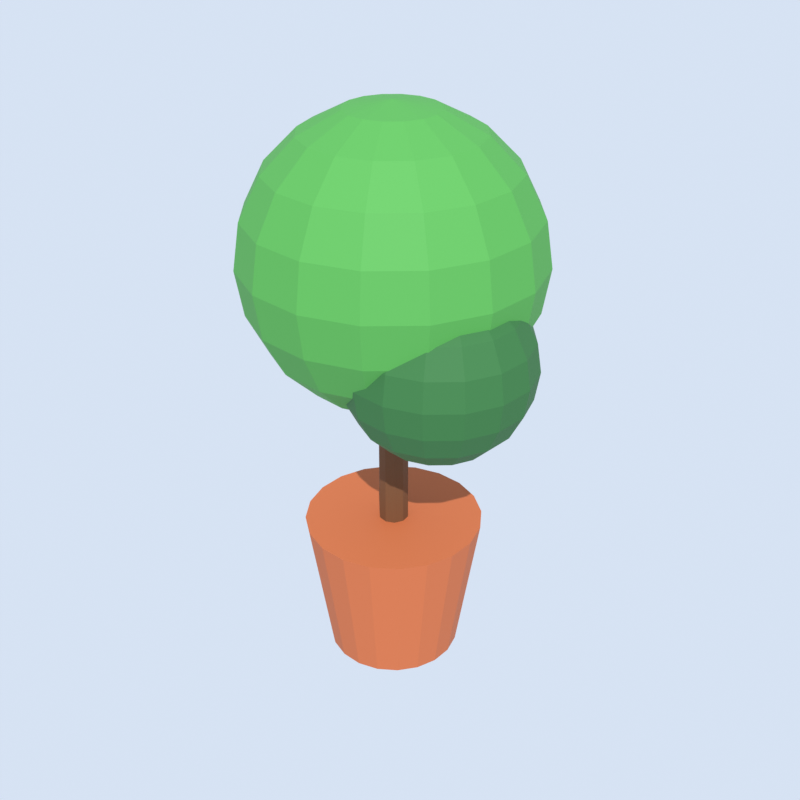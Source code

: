 # Source: potted_plant.blend  (saved by Blender 5.2.45; exported with 4.5.12 LTS)
import bpy
from mathutils import Matrix  # noqa: F401  (used for matrix-valued properties, if any)

bpy.ops.wm.read_factory_settings(use_empty=True)
scene = bpy.context.scene
scene.name = 'Scene'

# ---- materials (node trees are filled in below, after node groups)
mat_terracotta = bpy.data.materials.new('terracotta')
mat_dark_wood = bpy.data.materials.new('dark_wood')
mat_leaf_green = bpy.data.materials.new('leaf_green')
mat_dark_green = bpy.data.materials.new('dark_green')

# ---- material node trees
mat_terracotta.use_nodes = True; mat_terracotta.node_tree.nodes.clear()
_N = mat_terracotta.node_tree.nodes; _L = mat_terracotta.node_tree.links
n0 = _N.new('ShaderNodeBsdfPrincipled'); n0.name = 'Principled BSDF'; n0.location = (-200, 100)
n0.inputs[0].default_value = (0.5271, 0.1329, 0.04231, 1.0)
n0.inputs[2].default_value = 0.75
n0.inputs[10].default_value = 0.005
n1 = _N.new('ShaderNodeOutputMaterial'); n1.name = 'Material Output'; n1.location = (200, 100)
_L.new(n0.outputs[0], n1.inputs[0])
n1.is_active_output = True
mat_dark_wood.use_nodes = True; mat_dark_wood.node_tree.nodes.clear()
_N = mat_dark_wood.node_tree.nodes; _L = mat_dark_wood.node_tree.links
n0 = _N.new('ShaderNodeBsdfPrincipled'); n0.name = 'Principled BSDF'; n0.location = (-200, 100)
n0.inputs[0].default_value = (0.147, 0.05781, 0.01938, 1.0)
n0.inputs[2].default_value = 0.75
n0.inputs[10].default_value = 0.005
n1 = _N.new('ShaderNodeOutputMaterial'); n1.name = 'Material Output'; n1.location = (200, 100)
_L.new(n0.outputs[0], n1.inputs[0])
n1.is_active_output = True
mat_leaf_green.use_nodes = True; mat_leaf_green.node_tree.nodes.clear()
_N = mat_leaf_green.node_tree.nodes; _L = mat_leaf_green.node_tree.links
n0 = _N.new('ShaderNodeBsdfPrincipled'); n0.name = 'Principled BSDF'; n0.location = (-200, 100)
n0.inputs[0].default_value = (0.07819, 0.3419, 0.06301, 1.0)
n0.inputs[2].default_value = 0.75
n0.inputs[10].default_value = 0.005
n1 = _N.new('ShaderNodeOutputMaterial'); n1.name = 'Material Output'; n1.location = (200, 100)
_L.new(n0.outputs[0], n1.inputs[0])
n1.is_active_output = True
mat_dark_green.use_nodes = True; mat_dark_green.node_tree.nodes.clear()
_N = mat_dark_green.node_tree.nodes; _L = mat_dark_green.node_tree.links
n0 = _N.new('ShaderNodeBsdfPrincipled'); n0.name = 'Principled BSDF'; n0.location = (-200, 100)
n0.inputs[0].default_value = (0.02843, 0.147, 0.0356, 1.0)
n0.inputs[2].default_value = 0.75
n0.inputs[10].default_value = 0.005
n1 = _N.new('ShaderNodeOutputMaterial'); n1.name = 'Material Output'; n1.location = (200, 100)
_L.new(n0.outputs[0], n1.inputs[0])
n1.is_active_output = True

# ---- world
world_thumbnail_sky = bpy.data.worlds.new('Thumbnail sky'); scene.world = world_thumbnail_sky
world_thumbnail_sky.use_nodes = True; world_thumbnail_sky.node_tree.nodes.clear()
_N = world_thumbnail_sky.node_tree.nodes; _L = world_thumbnail_sky.node_tree.links
n0 = _N.new('ShaderNodeBackground'); n0.name = 'Background'; n0.location = (-200, 100)
n0.inputs[0].default_value = (0.75, 0.85, 1.0, 1.0)
n0.inputs[1].default_value = 0.9
n1 = _N.new('ShaderNodeOutputWorld'); n1.name = 'World Output'; n1.location = (200, 100)
_L.new(n0.outputs[0], n1.inputs[0])
n1.is_active_output = True

# ---- cameras
cam_thumbnail_camera = bpy.data.cameras.new('Thumbnail camera')

# ---- lights
light_thumbnail_sun = bpy.data.lights.new('Thumbnail sun', 'SUN')
light_thumbnail_sun.energy = 3.5

# ---- meshes
me_pot = bpy.data.meshes.new('Pot')
me_pot.from_pydata([(0.0, 0.18, 0.0), (0.0, 0.24, 0.4), (0.05562, 0.1712, 0.0), (0.07416, 0.2283, 0.4), (0.1058, 0.1456, 0.0), (0.1411, 0.1942, 0.4), (0.1456, 0.1058, 0.0), (0.1942, 0.1411, 0.4), (0.1712, 0.05562, 0.0), (0.2283, 0.07416, 0.4), (0.18, 0.0, 0.0), (0.24, 0.0, 0.4), (0.1712, -0.05562, 0.0), (0.2283, -0.07416, 0.4), (0.1456, -0.1058, 0.0), (0.1942, -0.1411, 0.4), (0.1058, -0.1456, 0.0), (0.1411, -0.1942, 0.4), (0.05562, -0.1712, 0.0), (0.07416, -0.2283, 0.4), (0.0, -0.18, 0.0), (0.0, -0.24, 0.4), (-0.05562, -0.1712, 0.0), (-0.07416, -0.2283, 0.4), (-0.1058, -0.1456, 0.0), (-0.1411, -0.1942, 0.4), (-0.1456, -0.1058, 0.0), (-0.1942, -0.1411, 0.4), (-0.1712, -0.05562, 0.0), (-0.2283, -0.07416, 0.4), (-0.18, 0.0, 0.0), (-0.24, 0.0, 0.4), (-0.1712, 0.05562, 0.0), (-0.2283, 0.07416, 0.4), (-0.1456, 0.1058, 0.0), (-0.1942, 0.1411, 0.4), (-0.1058, 0.1456, 0.0), (-0.1411, 0.1942, 0.4), (-0.05562, 0.1712, 0.0), (-0.07416, 0.2283, 0.4)], [], [(0, 1, 3, 2), (2, 3, 5, 4), (4, 5, 7, 6), (6, 7, 9, 8), (8, 9, 11, 10), (10, 11, 13, 12), (12, 13, 15, 14), (14, 15, 17, 16), (16, 17, 19, 18), (18, 19, 21, 20), (20, 21, 23, 22), (22, 23, 25, 24), (24, 25, 27, 26), (26, 27, 29, 28), (28, 29, 31, 30), (30, 31, 33, 32), (32, 33, 35, 34), (34, 35, 37, 36), (3, 1, 39, 37, 35, 33, 31, 29, 27, 25, 23, 21, 19, 17, 15, 13, 11, 9, 7, 5), (36, 37, 39, 38), (38, 39, 1, 0), (0, 2, 4, 6, 8, 10, 12, 14, 16, 18, 20, 22, 24, 26, 28, 30, 32, 34, 36, 38)])
me_pot.materials.append(mat_terracotta)
me_pot.update()
me_trunk = bpy.data.meshes.new('Trunk')
me_trunk.from_pydata([(0.0, 0.04, 0.35), (0.0, 0.04, 0.95), (0.02351, 0.03236, 0.35), (0.02351, 0.03236, 0.95), (0.03804, 0.01236, 0.35), (0.03804, 0.01236, 0.95), (0.03804, -0.01236, 0.35), (0.03804, -0.01236, 0.95), (0.02351, -0.03236, 0.35), (0.02351, -0.03236, 0.95), (0.0, -0.04, 0.35), (0.0, -0.04, 0.95), (-0.02351, -0.03236, 0.35), (-0.02351, -0.03236, 0.95), (-0.03804, -0.01236, 0.35), (-0.03804, -0.01236, 0.95), (-0.03804, 0.01236, 0.35), (-0.03804, 0.01236, 0.95), (-0.02351, 0.03236, 0.35), (-0.02351, 0.03236, 0.95)], [], [(0, 1, 3, 2), (2, 3, 5, 4), (4, 5, 7, 6), (6, 7, 9, 8), (8, 9, 11, 10), (10, 11, 13, 12), (12, 13, 15, 14), (14, 15, 17, 16), (3, 1, 19, 17, 15, 13, 11, 9, 7, 5), (16, 17, 19, 18), (18, 19, 1, 0), (0, 2, 4, 6, 8, 10, 12, 14, 16, 18)])
me_trunk.materials.append(mat_dark_wood)
me_trunk.update()
me_bush = bpy.data.meshes.new('Bush')
me_bush.from_pydata([(0.0, 0.0, 1.53), (0.0, 0.3074, 1.373), (0.0, 0.38, 1.15), (0.0, 0.3614, 1.033), (0.0, 0.3074, 0.9266), (0.0, 0.1174, 0.7886), (0.0, 0.0, 0.77), (0.04494, 0.1085, 1.511), (0.08548, 0.2064, 1.457), (0.1176, 0.284, 1.373), (0.1383, 0.3339, 1.267), (0.1454, 0.3511, 1.15), (0.1383, 0.3339, 1.033), (0.1176, 0.284, 0.9266), (0.08548, 0.2064, 0.8426), (0.04494, 0.1085, 0.7886), (0.08303, 0.08303, 1.511), (0.1579, 0.1579, 1.457), (0.2174, 0.2174, 1.373), (0.2555, 0.2555, 1.267), (0.2687, 0.2687, 1.15), (0.2555, 0.2555, 1.033), (0.2174, 0.2174, 0.9266), (0.1579, 0.1579, 0.8426), (0.08303, 0.08303, 0.7886), (0.1085, 0.04494, 1.511), (0.2064, 0.08548, 1.457), (0.284, 0.1176, 1.373), (0.3339, 0.1383, 1.267), (0.3511, 0.1454, 1.15), (0.3339, 0.1383, 1.033), (0.284, 0.1176, 0.9266), (0.2064, 0.08548, 0.8426), (0.1085, 0.04494, 0.7886), (0.1174, -1.863e-08, 1.511), (0.2234, -4.47e-08, 1.457), (0.3074, -1.49e-08, 1.373), (0.3614, -4.47e-08, 1.267), (0.38, -5.96e-08, 1.15), (0.3614, -4.47e-08, 1.033), (0.3074, -1.49e-08, 0.9266), (0.2234, -4.47e-08, 0.8426), (0.1174, -1.863e-08, 0.7886), (0.1085, -0.04494, 1.511), (0.2064, -0.08548, 1.457), (0.284, -0.1176, 1.373), (0.3339, -0.1383, 1.267), (0.3511, -0.1454, 1.15), (0.3339, -0.1383, 1.033), (0.284, -0.1176, 0.9266), (0.2064, -0.08548, 0.8426), (0.1085, -0.04494, 0.7886), (0.08303, -0.08303, 1.511), (0.1579, -0.1579, 1.457), (0.2174, -0.2174, 1.373), (0.2555, -0.2555, 1.267), (0.2687, -0.2687, 1.15), (0.2555, -0.2555, 1.033), (0.2174, -0.2174, 0.9266), (0.1579, -0.1579, 0.8426), (0.08303, -0.08303, 0.7886), (0.04494, -0.1085, 1.511), (0.08548, -0.2064, 1.457), (0.1176, -0.284, 1.373), (0.1383, -0.3339, 1.267), (0.1454, -0.3511, 1.15), (0.1383, -0.3339, 1.033), (0.1176, -0.284, 0.9266), (0.08548, -0.2064, 0.8426), (0.04494, -0.1085, 0.7886), (-2.98e-08, -0.1174, 1.511), (-7.451e-08, -0.2234, 1.457), (-3.725e-08, -0.3074, 1.373), (-1.043e-07, -0.3614, 1.267), (-1.192e-07, -0.38, 1.15), (-1.043e-07, -0.3614, 1.033), (-3.725e-08, -0.3074, 0.9266), (-7.451e-08, -0.2234, 0.8426), (-2.98e-08, -0.1174, 0.7886), (-0.04494, -0.1085, 1.511), (-0.08548, -0.2064, 1.457), (-0.1176, -0.284, 1.373), (-0.1383, -0.3339, 1.267), (-0.1454, -0.3511, 1.15), (-0.1383, -0.3339, 1.033), (-0.1176, -0.284, 0.9266), (-0.08548, -0.2064, 0.8426), (-0.04494, -0.1085, 0.7886), (-0.08303, -0.08303, 1.511), (-0.1579, -0.1579, 1.457), (-0.2174, -0.2174, 1.373), (-0.2555, -0.2555, 1.267), (-0.2687, -0.2687, 1.15), (-0.2555, -0.2555, 1.033), (-0.2174, -0.2174, 0.9266), (-0.1579, -0.1579, 0.8426), (-0.08303, -0.08303, 0.7886), (-0.1085, -0.04494, 1.511), (-0.2064, -0.08548, 1.457), (-0.284, -0.1176, 1.373), (-0.3339, -0.1383, 1.267), (-0.3511, -0.1454, 1.15), (-0.3339, -0.1383, 1.033), (-0.284, -0.1176, 0.9266), (-0.2064, -0.08548, 0.8426), (-0.1085, -0.04494, 0.7886), (-0.1174, 4.47e-08, 1.511), (-0.2234, 9.686e-08, 1.457), (-0.3074, 8.196e-08, 1.373), (-0.3614, 1.192e-07, 1.267), (-0.38, 1.49e-07, 1.15), (-0.3614, 1.192e-07, 1.033), (-0.3074, 8.196e-08, 0.9266), (-0.2234, 9.686e-08, 0.8426), (-0.1174, 4.47e-08, 0.7886), (-0.1085, 0.04494, 1.511), (-0.2064, 0.08548, 1.457), (-0.284, 0.1176, 1.373), (-0.3339, 0.1383, 1.267), (-0.3511, 0.1454, 1.15), (-0.3339, 0.1383, 1.033), (-0.284, 0.1176, 0.9266), (-0.2064, 0.08548, 0.8426), (-0.1085, 0.04494, 0.7886), (-0.08303, 0.08303, 1.511), (-0.1579, 0.1579, 1.457), (-0.2174, 0.2174, 1.373), (-0.2555, 0.2555, 1.267), (-0.2687, 0.2687, 1.15), (-0.2555, 0.2555, 1.033), (-0.2174, 0.2174, 0.9266), (-0.1579, 0.1579, 0.8426), (-0.08303, 0.08303, 0.7886), (-0.04494, 0.1085, 1.511), (-0.08548, 0.2064, 1.457), (-0.1176, 0.284, 1.373), (-0.1383, 0.3339, 1.267), (-0.1454, 0.3511, 1.15), (-0.1383, 0.3339, 1.033), (-0.1176, 0.284, 0.9266), (-0.08548, 0.2064, 0.8426), (-0.04494, 0.1085, 0.7886), (6.333e-08, 0.1174, 1.511), (1.192e-07, 0.2234, 1.457), (1.49e-07, 0.3614, 1.267), (1.192e-07, 0.2234, 0.8426)], [], [(2, 144, 10, 11), (143, 142, 7, 8), (5, 145, 14, 15), (3, 2, 11, 12), (1, 143, 8, 9), (6, 5, 15), (4, 3, 12, 13), (144, 1, 9, 10), (142, 0, 7), (145, 4, 13, 14), (11, 10, 19, 20), (8, 7, 16, 17), (15, 14, 23, 24), (12, 11, 20, 21), (9, 8, 17, 18), (6, 15, 24), (13, 12, 21, 22), (10, 9, 18, 19), (7, 0, 16), (14, 13, 22, 23), (16, 0, 25), (23, 22, 31, 32), (20, 19, 28, 29), (17, 16, 25, 26), (24, 23, 32, 33), (21, 20, 29, 30), (18, 17, 26, 27), (6, 24, 33), (22, 21, 30, 31), (19, 18, 27, 28), (28, 27, 36, 37), (25, 0, 34), (32, 31, 40, 41), (29, 28, 37, 38), (26, 25, 34, 35), (33, 32, 41, 42), (30, 29, 38, 39), (27, 26, 35, 36), (6, 33, 42), (31, 30, 39, 40), (6, 42, 51), (40, 39, 48, 49), (37, 36, 45, 46), (34, 0, 43), (41, 40, 49, 50), (38, 37, 46, 47), (35, 34, 43, 44), (42, 41, 50, 51), (39, 38, 47, 48), (36, 35, 44, 45), (48, 47, 56, 57), (45, 44, 53, 54), (6, 51, 60), (49, 48, 57, 58), (46, 45, 54, 55), (43, 0, 52), (50, 49, 58, 59), (47, 46, 55, 56), (44, 43, 52, 53), (51, 50, 59, 60), (53, 52, 61, 62), (60, 59, 68, 69), (57, 56, 65, 66), (54, 53, 62, 63), (6, 60, 69), (58, 57, 66, 67), (55, 54, 63, 64), (52, 0, 61), (59, 58, 67, 68), (56, 55, 64, 65), (65, 64, 73, 74), (62, 61, 70, 71), (69, 68, 77, 78), (66, 65, 74, 75), (63, 62, 71, 72), (6, 69, 78), (67, 66, 75, 76), (64, 63, 72, 73), (61, 0, 70), (68, 67, 76, 77), (70, 0, 79), (77, 76, 85, 86), (74, 73, 82, 83), (71, 70, 79, 80), (78, 77, 86, 87), (75, 74, 83, 84), (72, 71, 80, 81), (6, 78, 87), (76, 75, 84, 85), (73, 72, 81, 82), (85, 84, 93, 94), (82, 81, 90, 91), (79, 0, 88), (86, 85, 94, 95), (83, 82, 91, 92), (80, 79, 88, 89), (87, 86, 95, 96), (84, 83, 92, 93), (81, 80, 89, 90), (6, 87, 96), (90, 89, 98, 99), (6, 96, 105), (94, 93, 102, 103), (91, 90, 99, 100), (88, 0, 97), (95, 94, 103, 104), (92, 91, 100, 101), (89, 88, 97, 98), (96, 95, 104, 105), (93, 92, 101, 102), (102, 101, 110, 111), (99, 98, 107, 108), (6, 105, 114), (103, 102, 111, 112), (100, 99, 108, 109), (97, 0, 106), (104, 103, 112, 113), (101, 100, 109, 110), (98, 97, 106, 107), (105, 104, 113, 114), (107, 106, 115, 116), (114, 113, 122, 123), (111, 110, 119, 120), (108, 107, 116, 117), (6, 114, 123), (112, 111, 120, 121), (109, 108, 117, 118), (106, 0, 115), (113, 112, 121, 122), (110, 109, 118, 119), (122, 121, 130, 131), (119, 118, 127, 128), (116, 115, 124, 125), (123, 122, 131, 132), (120, 119, 128, 129), (117, 116, 125, 126), (6, 123, 132), (121, 120, 129, 130), (118, 117, 126, 127), (115, 0, 124), (127, 126, 135, 136), (124, 0, 133), (131, 130, 139, 140), (128, 127, 136, 137), (125, 124, 133, 134), (132, 131, 140, 141), (129, 128, 137, 138), (126, 125, 134, 135), (6, 132, 141), (130, 129, 138, 139), (139, 138, 3, 4), (136, 135, 1, 144), (133, 0, 142), (140, 139, 4, 145), (137, 136, 144, 2), (134, 133, 142, 143), (141, 140, 145, 5), (138, 137, 2, 3), (135, 134, 143, 1), (6, 141, 5)])
me_bush.materials.append(mat_leaf_green)
me_bush.update()
me_bush_side = bpy.data.meshes.new('Bush_side')
me_bush_side.from_pydata([(0.18, -0.08, 1.19), (0.18, 0.1142, 1.091), (0.18, 0.16, 0.95), (0.18, 0.1483, 0.8758), (0.18, 0.1142, 0.8089), (0.18, -0.005836, 0.7217), (0.18, -0.08, 0.71), (0.2084, -0.01148, 1.178), (0.234, 0.05033, 1.144), (0.2543, 0.09938, 1.091), (0.2673, 0.1309, 1.024), (0.2718, 0.1417, 0.95), (0.2673, 0.1309, 0.8758), (0.2543, 0.09938, 0.8089), (0.234, 0.05033, 0.7558), (0.2084, -0.01148, 0.7217), (0.2324, -0.02756, 1.178), (0.2798, 0.01975, 1.144), (0.3173, 0.05729, 1.091), (0.3414, 0.0814, 1.024), (0.3497, 0.08971, 0.95), (0.3414, 0.0814, 0.8758), (0.3173, 0.05729, 0.8089), (0.2798, 0.01975, 0.7558), (0.2324, -0.02756, 0.7217), (0.2485, -0.05162, 1.178), (0.3103, -0.02602, 1.144), (0.3594, -0.005697, 1.091), (0.3909, 0.007349, 1.024), (0.4017, 0.01184, 0.95), (0.3909, 0.007349, 0.8758), (0.3594, -0.005697, 0.8089), (0.3103, -0.02602, 0.7558), (0.2485, -0.05162, 0.7217), (0.2542, -0.08, 1.178), (0.3211, -0.08, 1.144), (0.3742, -0.08, 1.091), (0.4083, -0.08, 1.024), (0.42, -0.08, 0.95), (0.4083, -0.08, 0.8758), (0.3742, -0.08, 0.8089), (0.3211, -0.08, 0.7558), (0.2542, -0.08, 0.7217), (0.2485, -0.1084, 1.178), (0.3103, -0.134, 1.144), (0.3594, -0.1543, 1.091), (0.3909, -0.1673, 1.024), (0.4017, -0.1718, 0.95), (0.3909, -0.1673, 0.8758), (0.3594, -0.1543, 0.8089), (0.3103, -0.134, 0.7558), (0.2485, -0.1084, 0.7217), (0.2324, -0.1324, 1.178), (0.2798, -0.1798, 1.144), (0.3173, -0.2173, 1.091), (0.3414, -0.2414, 1.024), (0.3497, -0.2497, 0.95), (0.3414, -0.2414, 0.8758), (0.3173, -0.2173, 0.8089), (0.2798, -0.1798, 0.7558), (0.2324, -0.1324, 0.7217), (0.2084, -0.1485, 1.178), (0.234, -0.2103, 1.144), (0.2543, -0.2594, 1.091), (0.2673, -0.2909, 1.024), (0.2718, -0.3017, 0.95), (0.2673, -0.2909, 0.8758), (0.2543, -0.2594, 0.8089), (0.234, -0.2103, 0.7558), (0.2084, -0.1485, 0.7217), (0.18, -0.1542, 1.178), (0.18, -0.2211, 1.144), (0.18, -0.2742, 1.091), (0.18, -0.3083, 1.024), (0.18, -0.32, 0.95), (0.18, -0.3083, 0.8758), (0.18, -0.2742, 0.8089), (0.18, -0.2211, 0.7558), (0.18, -0.1542, 0.7217), (0.1516, -0.1485, 1.178), (0.126, -0.2103, 1.144), (0.1057, -0.2594, 1.091), (0.09265, -0.2909, 1.024), (0.08816, -0.3017, 0.95), (0.09265, -0.2909, 0.8758), (0.1057, -0.2594, 0.8089), (0.126, -0.2103, 0.7558), (0.1516, -0.1485, 0.7217), (0.1276, -0.1324, 1.178), (0.08025, -0.1798, 1.144), (0.04271, -0.2173, 1.091), (0.0186, -0.2414, 1.024), (0.01029, -0.2497, 0.95), (0.0186, -0.2414, 0.8758), (0.04271, -0.2173, 0.8089), (0.08025, -0.1798, 0.7558), (0.1276, -0.1324, 0.7217), (0.1115, -0.1084, 1.178), (0.04967, -0.134, 1.144), (0.0006158, -0.1543, 1.091), (-0.03088, -0.1673, 1.024), (-0.04173, -0.1718, 0.95), (-0.03088, -0.1673, 0.8758), (0.0006158, -0.1543, 0.8089), (0.04967, -0.134, 0.7558), (0.1115, -0.1084, 0.7217), (0.1058, -0.08, 1.178), (0.03893, -0.08, 1.144), (-0.01416, -0.08, 1.091), (-0.04825, -0.08, 1.024), (-0.06, -0.08, 0.95), (-0.04825, -0.08, 0.8758), (-0.01416, -0.08, 0.8089), (0.03893, -0.08, 0.7558), (0.1058, -0.08, 0.7217), (0.1115, -0.05162, 1.178), (0.04967, -0.02602, 1.144), (0.0006159, -0.005697, 1.091), (-0.03088, 0.007349, 1.024), (-0.04173, 0.01184, 0.95), (-0.03088, 0.007349, 0.8758), (0.0006159, -0.005697, 0.8089), (0.04967, -0.02602, 0.7558), (0.1115, -0.05162, 0.7217), (0.1276, -0.02756, 1.178), (0.08025, 0.01975, 1.144), (0.04271, 0.05729, 1.091), (0.0186, 0.0814, 1.024), (0.01029, 0.08971, 0.95), (0.0186, 0.0814, 0.8758), (0.04271, 0.05729, 0.8089), (0.08025, 0.01975, 0.7558), (0.1276, -0.02756, 0.7217), (0.1516, -0.01148, 1.178), (0.126, 0.05033, 1.144), (0.1057, 0.09938, 1.091), (0.09265, 0.1309, 1.024), (0.08816, 0.1417, 0.95), (0.09265, 0.1309, 0.8758), (0.1057, 0.09938, 0.8089), (0.126, 0.05033, 0.7558), (0.1516, -0.01148, 0.7217), (0.18, -0.005836, 1.178), (0.18, 0.06107, 1.144), (0.18, 0.1483, 1.024), (0.18, 0.06107, 0.7558)], [], [(3, 2, 11, 12), (1, 143, 8, 9), (6, 5, 15), (4, 3, 12, 13), (144, 1, 9, 10), (142, 0, 7), (145, 4, 13, 14), (2, 144, 10, 11), (143, 142, 7, 8), (5, 145, 14, 15), (9, 8, 17, 18), (6, 15, 24), (13, 12, 21, 22), (10, 9, 18, 19), (7, 0, 16), (14, 13, 22, 23), (11, 10, 19, 20), (8, 7, 16, 17), (15, 14, 23, 24), (12, 11, 20, 21), (24, 23, 32, 33), (21, 20, 29, 30), (18, 17, 26, 27), (6, 24, 33), (22, 21, 30, 31), (19, 18, 27, 28), (16, 0, 25), (23, 22, 31, 32), (20, 19, 28, 29), (17, 16, 25, 26), (29, 28, 37, 38), (26, 25, 34, 35), (33, 32, 41, 42), (30, 29, 38, 39), (27, 26, 35, 36), (6, 33, 42), (31, 30, 39, 40), (28, 27, 36, 37), (25, 0, 34), (32, 31, 40, 41), (34, 0, 43), (41, 40, 49, 50), (38, 37, 46, 47), (35, 34, 43, 44), (42, 41, 50, 51), (39, 38, 47, 48), (36, 35, 44, 45), (6, 42, 51), (40, 39, 48, 49), (37, 36, 45, 46), (46, 45, 54, 55), (43, 0, 52), (50, 49, 58, 59), (47, 46, 55, 56), (44, 43, 52, 53), (51, 50, 59, 60), (48, 47, 56, 57), (45, 44, 53, 54), (6, 51, 60), (49, 48, 57, 58), (6, 60, 69), (58, 57, 66, 67), (55, 54, 63, 64), (52, 0, 61), (59, 58, 67, 68), (56, 55, 64, 65), (53, 52, 61, 62), (60, 59, 68, 69), (57, 56, 65, 66), (54, 53, 62, 63), (66, 65, 74, 75), (63, 62, 71, 72), (6, 69, 78), (67, 66, 75, 76), (64, 63, 72, 73), (61, 0, 70), (68, 67, 76, 77), (65, 64, 73, 74), (62, 61, 70, 71), (69, 68, 77, 78), (71, 70, 79, 80), (78, 77, 86, 87), (75, 74, 83, 84), (72, 71, 80, 81), (6, 78, 87), (76, 75, 84, 85), (73, 72, 81, 82), (70, 0, 79), (77, 76, 85, 86), (74, 73, 82, 83), (83, 82, 91, 92), (80, 79, 88, 89), (87, 86, 95, 96), (84, 83, 92, 93), (81, 80, 89, 90), (6, 87, 96), (85, 84, 93, 94), (82, 81, 90, 91), (79, 0, 88), (86, 85, 94, 95), (88, 0, 97), (95, 94, 103, 104), (92, 91, 100, 101), (89, 88, 97, 98), (96, 95, 104, 105), (93, 92, 101, 102), (90, 89, 98, 99), (6, 96, 105), (94, 93, 102, 103), (91, 90, 99, 100), (103, 102, 111, 112), (100, 99, 108, 109), (97, 0, 106), (104, 103, 112, 113), (101, 100, 109, 110), (98, 97, 106, 107), (105, 104, 113, 114), (102, 101, 110, 111), (99, 98, 107, 108), (6, 105, 114), (108, 107, 116, 117), (6, 114, 123), (112, 111, 120, 121), (109, 108, 117, 118), (106, 0, 115), (113, 112, 121, 122), (110, 109, 118, 119), (107, 106, 115, 116), (114, 113, 122, 123), (111, 110, 119, 120), (120, 119, 128, 129), (117, 116, 125, 126), (6, 123, 132), (121, 120, 129, 130), (118, 117, 126, 127), (115, 0, 124), (122, 121, 130, 131), (119, 118, 127, 128), (116, 115, 124, 125), (123, 122, 131, 132), (125, 124, 133, 134), (132, 131, 140, 141), (129, 128, 137, 138), (126, 125, 134, 135), (6, 132, 141), (130, 129, 138, 139), (127, 126, 135, 136), (124, 0, 133), (131, 130, 139, 140), (128, 127, 136, 137), (140, 139, 4, 145), (137, 136, 144, 2), (134, 133, 142, 143), (141, 140, 145, 5), (138, 137, 2, 3), (135, 134, 143, 1), (6, 141, 5), (139, 138, 3, 4), (136, 135, 1, 144), (133, 0, 142)])
me_bush_side.materials.append(mat_dark_green)
me_bush_side.update()

# ---- objects
ob_pot = bpy.data.objects.new('Pot', me_pot)
ob_trunk = bpy.data.objects.new('Trunk', me_trunk)
ob_bush = bpy.data.objects.new('Bush', me_bush)
ob_bush_side = bpy.data.objects.new('Bush_side', me_bush_side)
ob_thumbnail_camera = bpy.data.objects.new('Thumbnail camera', cam_thumbnail_camera)
ob_thumbnail_sun = bpy.data.objects.new('Thumbnail sun', light_thumbnail_sun)

# ---- transforms, parenting, visibility, modifiers, constraints
ob_pot.location = (0.0, 0.0, 0.0)
ob_trunk.location = (0.0, 0.0, 0.0)
ob_bush.location = (0.0, 0.0, 0.0)
ob_bush_side.location = (0.0, 0.0, 0.0)
ob_thumbnail_camera.location = (1.354, -2.075, 2.173)
ob_thumbnail_camera.rotation_euler = (1.052, -8.128e-09, 0.5713)
ob_thumbnail_sun.location = (0.0, 0.0, 0.0)
ob_thumbnail_sun.rotation_euler = (0.7854, 0.0, 0.6109)

# ---- collection membership
scene.collection.objects.link(ob_pot)
scene.collection.objects.link(ob_trunk)
scene.collection.objects.link(ob_bush)
scene.collection.objects.link(ob_bush_side)
scene.collection.objects.link(ob_thumbnail_camera)
scene.collection.objects.link(ob_thumbnail_sun)

# ---- scene / render settings (as saved in the file)
scene.camera = ob_thumbnail_camera
scene.frame_start = 1; scene.frame_end = 250; scene.frame_set(1)
scene.render.engine = 'BLENDER_EEVEE_NEXT'
scene.render.resolution_x = 256
scene.render.resolution_y = 256
scene.render.film_transparent = True
scene.render.bake_bias = 0.0
scene.render.bake_samples = 0
scene.render.compositor_device = 'GPU'
scene.eevee.taa_render_samples = 32
scene.eevee.use_volume_custom_range = False
scene.eevee.fast_gi_thickness_near = 0.1
scene.eevee.fast_gi_thickness_far = 0.0
scene.eevee.ray_tracing_options.screen_trace_thickness = 0.1
scene.view_settings.view_transform = 'Standard'
bpy.context.view_layer.update()
